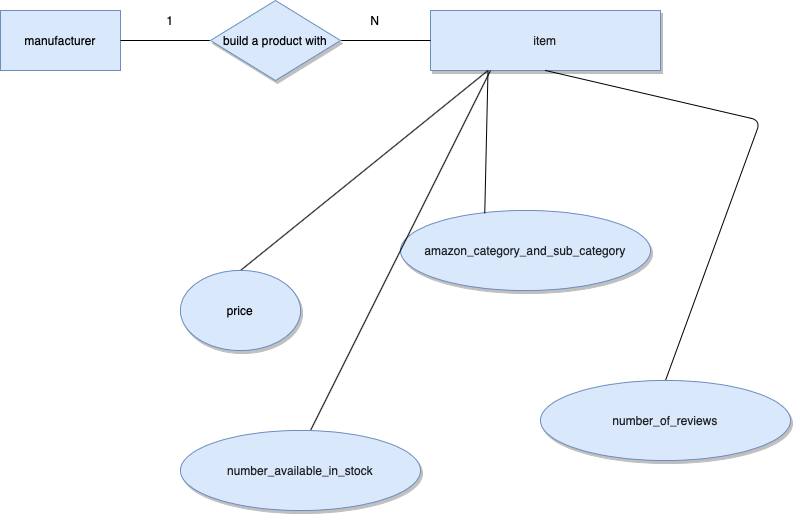

The diagram above was exported from draw.io. Its source (the exported page's mxGraphModel, read from the mxfile embedded in the PNG):
<mxGraphModel dx="997" dy="704" grid="1" gridSize="10" guides="1" tooltips="1" connect="1" arrows="1" fold="1" page="1" pageScale="1" pageWidth="850" pageHeight="1100" math="0" shadow="0">
  <root>
    <mxCell id="0" />
    <mxCell id="1" parent="0" />
    <mxCell id="zeXk-kdRYPBjkwjqfeYn-1" value="manufacturer" style="rounded=0;whiteSpace=wrap;html=1;hachureGap=4;pointerEvents=0;fillColor=#dae8fc;strokeColor=#6c8ebf;" vertex="1" parent="1">
      <mxGeometry x="30" y="130" width="120" height="60" as="geometry" />
    </mxCell>
    <mxCell id="zeXk-kdRYPBjkwjqfeYn-2" value="&lt;div style=&quot;text-align: right&quot;&gt;&lt;span style=&quot;color: rgba(0 , 0 , 0 , 0.87)&quot;&gt;item&lt;/span&gt;&lt;/div&gt;" style="rounded=0;whiteSpace=wrap;html=1;shadow=1;hachureGap=4;pointerEvents=0;fillColor=#dae8fc;strokeColor=#6c8ebf;" vertex="1" parent="1">
      <mxGeometry x="460" y="130" width="230" height="60" as="geometry" />
    </mxCell>
    <mxCell id="zeXk-kdRYPBjkwjqfeYn-4" value="" style="endArrow=none;html=1;startSize=14;endSize=14;sourcePerimeterSpacing=8;targetPerimeterSpacing=8;" edge="1" parent="1">
      <mxGeometry width="50" height="50" relative="1" as="geometry">
        <mxPoint x="150" y="160" as="sourcePoint" />
        <mxPoint x="460" y="160" as="targetPoint" />
      </mxGeometry>
    </mxCell>
    <mxCell id="zeXk-kdRYPBjkwjqfeYn-5" value="build a product with" style="rhombus;whiteSpace=wrap;html=1;shadow=1;hachureGap=4;pointerEvents=0;fillColor=#dae8fc;strokeColor=#6c8ebf;" vertex="1" parent="1">
      <mxGeometry x="240" y="120" width="130" height="80" as="geometry" />
    </mxCell>
    <mxCell id="zeXk-kdRYPBjkwjqfeYn-8" value="1" style="text;html=1;strokeColor=none;fillColor=none;align=center;verticalAlign=middle;whiteSpace=wrap;rounded=0;shadow=1;hachureGap=4;pointerEvents=0;" vertex="1" parent="1">
      <mxGeometry x="180" y="130" width="40" height="20" as="geometry" />
    </mxCell>
    <mxCell id="zeXk-kdRYPBjkwjqfeYn-9" value="N" style="text;html=1;strokeColor=none;fillColor=none;align=center;verticalAlign=middle;whiteSpace=wrap;rounded=0;shadow=1;hachureGap=4;pointerEvents=0;" vertex="1" parent="1">
      <mxGeometry x="385" y="130" width="40" height="20" as="geometry" />
    </mxCell>
    <mxCell id="zeXk-kdRYPBjkwjqfeYn-12" value="&lt;span style=&quot;color: rgba(0 , 0 , 0 , 0.87) ; text-align: right&quot;&gt;amazon_category_and_sub_category&lt;/span&gt;" style="ellipse;whiteSpace=wrap;html=1;shadow=1;hachureGap=4;pointerEvents=0;fillColor=#dae8fc;strokeColor=#6c8ebf;" vertex="1" parent="1">
      <mxGeometry x="430" y="330" width="250" height="80" as="geometry" />
    </mxCell>
    <mxCell id="zeXk-kdRYPBjkwjqfeYn-13" value="" style="endArrow=none;html=1;startSize=14;endSize=14;sourcePerimeterSpacing=8;targetPerimeterSpacing=8;entryX=0.25;entryY=1;entryDx=0;entryDy=0;exitX=0.337;exitY=0.037;exitDx=0;exitDy=0;exitPerimeter=0;" edge="1" parent="1" source="zeXk-kdRYPBjkwjqfeYn-12" target="zeXk-kdRYPBjkwjqfeYn-2">
      <mxGeometry width="50" height="50" relative="1" as="geometry">
        <mxPoint x="410" y="290" as="sourcePoint" />
        <mxPoint x="460" y="240" as="targetPoint" />
      </mxGeometry>
    </mxCell>
    <mxCell id="zeXk-kdRYPBjkwjqfeYn-15" value="" style="endArrow=none;html=1;startSize=14;endSize=14;sourcePerimeterSpacing=8;targetPerimeterSpacing=8;entryX=0.25;entryY=1;entryDx=0;entryDy=0;" edge="1" parent="1" target="zeXk-kdRYPBjkwjqfeYn-2">
      <mxGeometry width="50" height="50" relative="1" as="geometry">
        <mxPoint x="270" y="390" as="sourcePoint" />
        <mxPoint x="470" y="150" as="targetPoint" />
      </mxGeometry>
    </mxCell>
    <mxCell id="zeXk-kdRYPBjkwjqfeYn-16" value="price" style="ellipse;whiteSpace=wrap;html=1;shadow=1;hachureGap=4;pointerEvents=0;fillColor=#dae8fc;strokeColor=#6c8ebf;" vertex="1" parent="1">
      <mxGeometry x="210" y="390" width="120" height="80" as="geometry" />
    </mxCell>
    <mxCell id="zeXk-kdRYPBjkwjqfeYn-17" value="" style="endArrow=none;html=1;startSize=14;endSize=14;sourcePerimeterSpacing=8;targetPerimeterSpacing=8;" edge="1" parent="1">
      <mxGeometry width="50" height="50" relative="1" as="geometry">
        <mxPoint x="340" y="550" as="sourcePoint" />
        <mxPoint x="520" y="190" as="targetPoint" />
      </mxGeometry>
    </mxCell>
    <mxCell id="zeXk-kdRYPBjkwjqfeYn-19" value="&lt;span style=&quot;font-style: normal ; letter-spacing: normal ; text-indent: 0px ; text-transform: none ; word-spacing: 0px ; text-decoration: none ; color: rgba(0 , 0 , 0 , 0.87) ; font-size: 12px ; text-align: right ; float: none ; display: inline&quot;&gt;number_available_in_stock&lt;/span&gt;" style="ellipse;whiteSpace=wrap;html=1;shadow=1;hachureGap=4;pointerEvents=0;fillColor=#dae8fc;strokeColor=#6c8ebf;" vertex="1" parent="1">
      <mxGeometry x="210" y="550" width="240" height="80" as="geometry" />
    </mxCell>
    <mxCell id="zeXk-kdRYPBjkwjqfeYn-20" value="" style="endArrow=none;html=1;startSize=14;endSize=14;sourcePerimeterSpacing=8;targetPerimeterSpacing=8;entryX=0.5;entryY=1;entryDx=0;entryDy=0;exitX=0.5;exitY=0;exitDx=0;exitDy=0;" edge="1" parent="1" source="zeXk-kdRYPBjkwjqfeYn-21" target="zeXk-kdRYPBjkwjqfeYn-2">
      <mxGeometry width="50" height="50" relative="1" as="geometry">
        <mxPoint x="760" y="500" as="sourcePoint" />
        <mxPoint x="470" y="310" as="targetPoint" />
        <Array as="points">
          <mxPoint x="790" y="240" />
        </Array>
      </mxGeometry>
    </mxCell>
    <mxCell id="zeXk-kdRYPBjkwjqfeYn-21" value="&lt;span style=&quot;font-style: normal ; letter-spacing: normal ; text-indent: 0px ; text-transform: none ; word-spacing: 0px ; text-decoration: none ; color: rgba(0 , 0 , 0 , 0.87) ; font-size: 12px ; text-align: right ; float: none ; display: inline&quot;&gt;number_of_reviews&lt;/span&gt;" style="ellipse;whiteSpace=wrap;html=1;shadow=1;hachureGap=4;pointerEvents=0;fillColor=#dae8fc;strokeColor=#6c8ebf;" vertex="1" parent="1">
      <mxGeometry x="570" y="500" width="250" height="80" as="geometry" />
    </mxCell>
  </root>
</mxGraphModel>